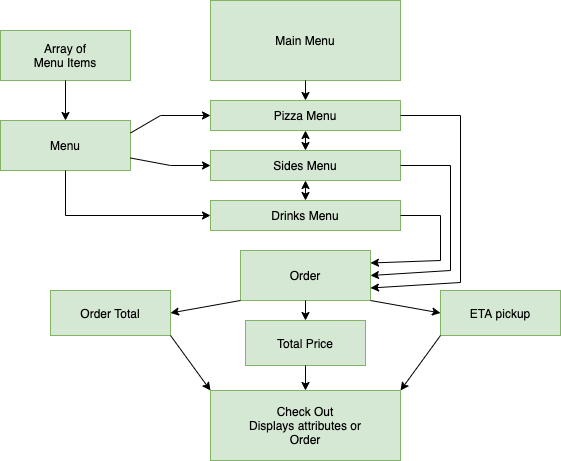

The diagram above was exported from draw.io. Its source (the exported page's mxGraphModel, read from the mxfile embedded in the PNG):
<mxGraphModel dx="946" dy="589" grid="1" gridSize="10" guides="1" tooltips="1" connect="1" arrows="1" fold="1" page="1" pageScale="1" pageWidth="827" pageHeight="1169" math="0" shadow="0">
  <root>
    <mxCell id="0" />
    <mxCell id="1" parent="0" />
    <mxCell id="Iazidyv6RNVAYY8DZHOs-1" value="Total Price" style="rounded=0;whiteSpace=wrap;html=1;fillColor=#d5e8d4;strokeColor=#82b366;" parent="1" vertex="1">
      <mxGeometry x="305" y="430" width="120" height="45" as="geometry" />
    </mxCell>
    <mxCell id="-rLDapZCVl_CKYY60ddn-1" value="Main Menu" style="rounded=0;whiteSpace=wrap;html=1;fillColor=#d5e8d4;strokeColor=#82b366;" parent="1" vertex="1">
      <mxGeometry x="270" y="110" width="190" height="80" as="geometry" />
    </mxCell>
    <mxCell id="-rLDapZCVl_CKYY60ddn-3" value="Order" style="rounded=0;whiteSpace=wrap;html=1;fillColor=#d5e8d4;strokeColor=#82b366;" parent="1" vertex="1">
      <mxGeometry x="300" y="360" width="130" height="50" as="geometry" />
    </mxCell>
    <mxCell id="-rLDapZCVl_CKYY60ddn-5" value="Array of&lt;br&gt;Menu Items" style="rounded=0;whiteSpace=wrap;html=1;fillColor=#d5e8d4;strokeColor=#82b366;" parent="1" vertex="1">
      <mxGeometry x="60" y="140" width="130" height="50" as="geometry" />
    </mxCell>
    <mxCell id="-rLDapZCVl_CKYY60ddn-8" value="Check Out&lt;br&gt;Displays attributes or&lt;br&gt;Order" style="rounded=0;whiteSpace=wrap;html=1;fillColor=#d5e8d4;strokeColor=#82b366;" parent="1" vertex="1">
      <mxGeometry x="270" y="500" width="190" height="70" as="geometry" />
    </mxCell>
    <mxCell id="0oYNHZEQvPOPE18MdxkO-1" value="Pizza Menu&lt;span style=&quot;color: rgba(0 , 0 , 0 , 0) ; font-family: monospace ; font-size: 0px&quot;&gt;%3CmxGraphModel%3E%3Croot%3E%3CmxCell%20id%3D%220%22%2F%3E%3CmxCell%20id%3D%221%22%20parent%3D%220%22%2F%3E%3CmxCell%20id%3D%222%22%20value%3D%22Main%20Menu%22%20style%3D%22rounded%3D0%3BwhiteSpace%3Dwrap%3Bhtml%3D1%3BfillColor%3D%23d5e8d4%3BstrokeColor%3D%2382b366%3B%22%20vertex%3D%221%22%20parent%3D%221%22%3E%3CmxGeometry%20x%3D%22270%22%20y%3D%22110%22%20width%3D%22190%22%20height%3D%2280%22%20as%3D%22geometry%22%2F%3E%3C%2FmxCell%3E%3C%2Froot%3E%3C%2FmxGraphModel%3E&lt;/span&gt;" style="rounded=0;whiteSpace=wrap;html=1;fillColor=#d5e8d4;strokeColor=#82b366;" vertex="1" parent="1">
      <mxGeometry x="270" y="210" width="190" height="30" as="geometry" />
    </mxCell>
    <mxCell id="0oYNHZEQvPOPE18MdxkO-2" value="Sides Menu" style="rounded=0;whiteSpace=wrap;html=1;fillColor=#d5e8d4;strokeColor=#82b366;" vertex="1" parent="1">
      <mxGeometry x="270" y="260" width="190" height="30" as="geometry" />
    </mxCell>
    <mxCell id="0oYNHZEQvPOPE18MdxkO-3" value="Drinks Menu" style="rounded=0;whiteSpace=wrap;html=1;fillColor=#d5e8d4;strokeColor=#82b366;" vertex="1" parent="1">
      <mxGeometry x="270" y="310" width="190" height="30" as="geometry" />
    </mxCell>
    <mxCell id="0oYNHZEQvPOPE18MdxkO-4" value="ETA pickup" style="rounded=0;whiteSpace=wrap;html=1;fillColor=#d5e8d4;strokeColor=#82b366;" vertex="1" parent="1">
      <mxGeometry x="500" y="400" width="120" height="45" as="geometry" />
    </mxCell>
    <mxCell id="0oYNHZEQvPOPE18MdxkO-7" value="Order Total" style="rounded=0;whiteSpace=wrap;html=1;fillColor=#d5e8d4;strokeColor=#82b366;" vertex="1" parent="1">
      <mxGeometry x="110" y="400" width="120" height="45" as="geometry" />
    </mxCell>
    <mxCell id="0oYNHZEQvPOPE18MdxkO-8" value="Menu" style="rounded=0;whiteSpace=wrap;html=1;fillColor=#d5e8d4;strokeColor=#82b366;" vertex="1" parent="1">
      <mxGeometry x="60" y="230" width="130" height="50" as="geometry" />
    </mxCell>
    <mxCell id="0oYNHZEQvPOPE18MdxkO-9" value="" style="endArrow=classic;html=1;rounded=0;exitX=0.5;exitY=1;exitDx=0;exitDy=0;entryX=0.5;entryY=0;entryDx=0;entryDy=0;" edge="1" parent="1" source="-rLDapZCVl_CKYY60ddn-5" target="0oYNHZEQvPOPE18MdxkO-8">
      <mxGeometry width="50" height="50" relative="1" as="geometry">
        <mxPoint x="10" y="350" as="sourcePoint" />
        <mxPoint x="50" y="500" as="targetPoint" />
      </mxGeometry>
    </mxCell>
    <mxCell id="0oYNHZEQvPOPE18MdxkO-10" value="" style="endArrow=classic;startArrow=classic;html=1;rounded=0;entryX=0.5;entryY=1;entryDx=0;entryDy=0;exitX=0.5;exitY=0;exitDx=0;exitDy=0;" edge="1" parent="1" source="0oYNHZEQvPOPE18MdxkO-3" target="0oYNHZEQvPOPE18MdxkO-2">
      <mxGeometry width="50" height="50" relative="1" as="geometry">
        <mxPoint x="-30" y="495" as="sourcePoint" />
        <mxPoint x="20" y="445" as="targetPoint" />
      </mxGeometry>
    </mxCell>
    <mxCell id="0oYNHZEQvPOPE18MdxkO-11" value="" style="endArrow=classic;html=1;rounded=0;exitX=0.5;exitY=1;exitDx=0;exitDy=0;" edge="1" parent="1" source="-rLDapZCVl_CKYY60ddn-1" target="0oYNHZEQvPOPE18MdxkO-1">
      <mxGeometry width="50" height="50" relative="1" as="geometry">
        <mxPoint x="10" y="560" as="sourcePoint" />
        <mxPoint x="60" y="510" as="targetPoint" />
      </mxGeometry>
    </mxCell>
    <mxCell id="0oYNHZEQvPOPE18MdxkO-12" value="" style="endArrow=classic;startArrow=classic;html=1;rounded=0;entryX=0.5;entryY=1;entryDx=0;entryDy=0;exitX=0.5;exitY=0;exitDx=0;exitDy=0;" edge="1" parent="1" source="0oYNHZEQvPOPE18MdxkO-2" target="0oYNHZEQvPOPE18MdxkO-1">
      <mxGeometry width="50" height="50" relative="1" as="geometry">
        <mxPoint x="-20" y="505" as="sourcePoint" />
        <mxPoint x="30" y="455" as="targetPoint" />
      </mxGeometry>
    </mxCell>
    <mxCell id="0oYNHZEQvPOPE18MdxkO-13" value="" style="endArrow=classic;html=1;rounded=0;exitX=0.5;exitY=1;exitDx=0;exitDy=0;entryX=0;entryY=0.5;entryDx=0;entryDy=0;" edge="1" parent="1" source="0oYNHZEQvPOPE18MdxkO-8" target="0oYNHZEQvPOPE18MdxkO-3">
      <mxGeometry width="50" height="50" relative="1" as="geometry">
        <mxPoint x="-10" y="530" as="sourcePoint" />
        <mxPoint x="60" y="510" as="targetPoint" />
        <Array as="points">
          <mxPoint x="125" y="325" />
        </Array>
      </mxGeometry>
    </mxCell>
    <mxCell id="0oYNHZEQvPOPE18MdxkO-14" value="" style="endArrow=classic;html=1;rounded=0;exitX=1;exitY=0.75;exitDx=0;exitDy=0;entryX=0;entryY=0.5;entryDx=0;entryDy=0;" edge="1" parent="1" source="0oYNHZEQvPOPE18MdxkO-8" target="0oYNHZEQvPOPE18MdxkO-2">
      <mxGeometry width="50" height="50" relative="1" as="geometry">
        <mxPoint y="540" as="sourcePoint" />
        <mxPoint x="70" y="520" as="targetPoint" />
        <Array as="points">
          <mxPoint x="230" y="275" />
        </Array>
      </mxGeometry>
    </mxCell>
    <mxCell id="0oYNHZEQvPOPE18MdxkO-15" value="" style="endArrow=classic;html=1;rounded=0;exitX=1;exitY=0.25;exitDx=0;exitDy=0;entryX=0;entryY=0.5;entryDx=0;entryDy=0;" edge="1" parent="1" source="0oYNHZEQvPOPE18MdxkO-8" target="0oYNHZEQvPOPE18MdxkO-1">
      <mxGeometry width="50" height="50" relative="1" as="geometry">
        <mxPoint x="10" y="550" as="sourcePoint" />
        <mxPoint x="80" y="530" as="targetPoint" />
        <Array as="points">
          <mxPoint x="220" y="225" />
        </Array>
      </mxGeometry>
    </mxCell>
    <mxCell id="0oYNHZEQvPOPE18MdxkO-16" value="" style="endArrow=classic;html=1;rounded=0;exitX=1;exitY=0.5;exitDx=0;exitDy=0;entryX=1;entryY=0.75;entryDx=0;entryDy=0;" edge="1" parent="1" source="0oYNHZEQvPOPE18MdxkO-1" target="-rLDapZCVl_CKYY60ddn-3">
      <mxGeometry width="50" height="50" relative="1" as="geometry">
        <mxPoint x="420" y="350" as="sourcePoint" />
        <mxPoint x="470" y="300" as="targetPoint" />
        <Array as="points">
          <mxPoint x="520" y="225" />
          <mxPoint x="520" y="392" />
        </Array>
      </mxGeometry>
    </mxCell>
    <mxCell id="0oYNHZEQvPOPE18MdxkO-17" value="" style="endArrow=classic;html=1;rounded=0;exitX=1;exitY=0.5;exitDx=0;exitDy=0;entryX=1;entryY=0.5;entryDx=0;entryDy=0;" edge="1" parent="1" source="0oYNHZEQvPOPE18MdxkO-2" target="-rLDapZCVl_CKYY60ddn-3">
      <mxGeometry width="50" height="50" relative="1" as="geometry">
        <mxPoint x="420" y="350" as="sourcePoint" />
        <mxPoint x="470" y="300" as="targetPoint" />
        <Array as="points">
          <mxPoint x="510" y="275" />
          <mxPoint x="510" y="380" />
        </Array>
      </mxGeometry>
    </mxCell>
    <mxCell id="0oYNHZEQvPOPE18MdxkO-18" value="" style="endArrow=classic;html=1;rounded=0;exitX=1;exitY=0.5;exitDx=0;exitDy=0;entryX=1;entryY=0.25;entryDx=0;entryDy=0;" edge="1" parent="1" source="0oYNHZEQvPOPE18MdxkO-3" target="-rLDapZCVl_CKYY60ddn-3">
      <mxGeometry width="50" height="50" relative="1" as="geometry">
        <mxPoint x="420" y="350" as="sourcePoint" />
        <mxPoint x="470" y="300" as="targetPoint" />
        <Array as="points">
          <mxPoint x="500" y="325" />
          <mxPoint x="500" y="370" />
        </Array>
      </mxGeometry>
    </mxCell>
    <mxCell id="0oYNHZEQvPOPE18MdxkO-19" value="" style="endArrow=classic;html=1;rounded=0;exitX=0;exitY=1;exitDx=0;exitDy=0;entryX=1;entryY=0.5;entryDx=0;entryDy=0;" edge="1" parent="1" source="-rLDapZCVl_CKYY60ddn-3" target="0oYNHZEQvPOPE18MdxkO-7">
      <mxGeometry width="50" height="50" relative="1" as="geometry">
        <mxPoint x="80" y="420" as="sourcePoint" />
        <mxPoint x="130" y="370" as="targetPoint" />
      </mxGeometry>
    </mxCell>
    <mxCell id="0oYNHZEQvPOPE18MdxkO-20" value="" style="endArrow=classic;html=1;rounded=0;exitX=0.5;exitY=1;exitDx=0;exitDy=0;entryX=0.5;entryY=0;entryDx=0;entryDy=0;" edge="1" parent="1" source="-rLDapZCVl_CKYY60ddn-3" target="Iazidyv6RNVAYY8DZHOs-1">
      <mxGeometry width="50" height="50" relative="1" as="geometry">
        <mxPoint x="420" y="350" as="sourcePoint" />
        <mxPoint x="470" y="300" as="targetPoint" />
      </mxGeometry>
    </mxCell>
    <mxCell id="0oYNHZEQvPOPE18MdxkO-21" value="" style="endArrow=classic;html=1;rounded=0;exitX=1;exitY=1;exitDx=0;exitDy=0;entryX=0;entryY=0.5;entryDx=0;entryDy=0;" edge="1" parent="1" source="-rLDapZCVl_CKYY60ddn-3" target="0oYNHZEQvPOPE18MdxkO-4">
      <mxGeometry width="50" height="50" relative="1" as="geometry">
        <mxPoint x="420" y="350" as="sourcePoint" />
        <mxPoint x="470" y="300" as="targetPoint" />
      </mxGeometry>
    </mxCell>
    <mxCell id="0oYNHZEQvPOPE18MdxkO-22" value="" style="endArrow=classic;html=1;rounded=0;exitX=0.5;exitY=1;exitDx=0;exitDy=0;entryX=0.5;entryY=0;entryDx=0;entryDy=0;" edge="1" parent="1" source="Iazidyv6RNVAYY8DZHOs-1" target="-rLDapZCVl_CKYY60ddn-8">
      <mxGeometry width="50" height="50" relative="1" as="geometry">
        <mxPoint x="420" y="350" as="sourcePoint" />
        <mxPoint x="470" y="300" as="targetPoint" />
      </mxGeometry>
    </mxCell>
    <mxCell id="0oYNHZEQvPOPE18MdxkO-23" value="" style="endArrow=classic;html=1;rounded=0;exitX=0;exitY=1;exitDx=0;exitDy=0;entryX=1;entryY=0;entryDx=0;entryDy=0;" edge="1" parent="1" source="0oYNHZEQvPOPE18MdxkO-4" target="-rLDapZCVl_CKYY60ddn-8">
      <mxGeometry width="50" height="50" relative="1" as="geometry">
        <mxPoint x="420" y="350" as="sourcePoint" />
        <mxPoint x="470" y="300" as="targetPoint" />
      </mxGeometry>
    </mxCell>
    <mxCell id="0oYNHZEQvPOPE18MdxkO-24" value="" style="endArrow=classic;html=1;rounded=0;exitX=1;exitY=1;exitDx=0;exitDy=0;entryX=0;entryY=0;entryDx=0;entryDy=0;" edge="1" parent="1" source="0oYNHZEQvPOPE18MdxkO-7" target="-rLDapZCVl_CKYY60ddn-8">
      <mxGeometry width="50" height="50" relative="1" as="geometry">
        <mxPoint x="420" y="350" as="sourcePoint" />
        <mxPoint x="470" y="300" as="targetPoint" />
      </mxGeometry>
    </mxCell>
  </root>
</mxGraphModel>